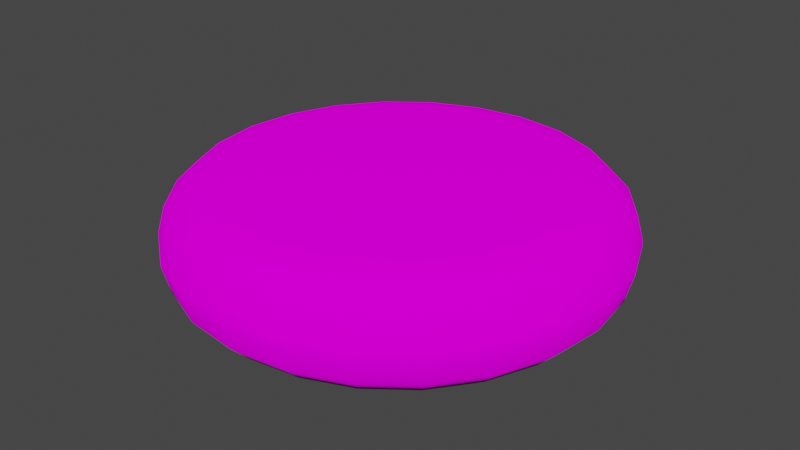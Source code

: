 # Source: RightButton.blend  (saved by Blender 2.82.7; exported with 4.5.12 LTS)
import bpy
from mathutils import Matrix  # noqa: F401  (used for matrix-valued properties, if any)

bpy.ops.wm.read_factory_settings(use_empty=True)
scene = bpy.context.scene
scene.name = 'Scene'

# ---- collections
col_collection = bpy.data.collections.new('Collection'); scene.collection.children.link(col_collection)

# ---- images (referenced by path relative to the original .blend; pixels are not part of the script)
import os
ASSET_DIR = os.environ.get("B2B_ASSET_DIR", "")  # directory of the original .blend (textures are referenced by path, not embedded)
HERE = os.path.dirname(os.path.abspath(__file__))  # packed textures are extracted next to this script under _unpacked/

def load_image(name, relpath, width, height, colorspace="sRGB"):
    """Load a texture the original file referenced (path relative to the .blend, or extracted next to this script)."""
    p = next((c for c in (os.path.join(HERE, relpath), os.path.join(ASSET_DIR, relpath)) if relpath and os.path.exists(c)), "")
    if p:
        img = bpy.data.images.load(p, check_existing=True)
        img.name = name
    else:  # same state as the original file: an image datablock whose file is absent (Cycles renders it pink)
        img = bpy.data.images.new(name, width, height)
        img.source = "FILE"
        img.filepath = "//" + (relpath or name)
    img.colorspace_settings.name = colorspace
    return img
img_starwarspinball_png = load_image('StarWarsPinball.png', 'StarWarsPinball.png', 1024, 1024, 'sRGB')

# ---- materials (node trees are filled in below, after node groups)
mat_material_001 = bpy.data.materials.new('Material.001')
mat_material_001.use_transparent_shadow = False

# ---- material node trees
mat_material_001.use_nodes = True; mat_material_001.node_tree.nodes.clear()
_N = mat_material_001.node_tree.nodes; _L = mat_material_001.node_tree.links
n0 = _N.new('ShaderNodeOutputMaterial'); n0.name = 'Material Output'; n0.location = (300, 300)
n1 = _N.new('ShaderNodeBsdfDiffuse'); n1.name = 'Diffuse BSDF'; n1.location = (115, 298)
n1.inputs[1].default_value = 0.5
n2 = _N.new('ShaderNodeTexImage'); n2.name = 'Image Texture'; n2.location = (-176, 328)
n2.image = img_starwarspinball_png
n3 = _N.new('ShaderNodeTexCoord'); n3.name = 'Texture Coordinate'; n3.location = (-395, 329)
_L.new(n1.outputs[0], n0.inputs[0])
_L.new(n2.outputs[0], n1.inputs[0])
_L.new(n3.outputs[2], n2.inputs[0])
n0.is_active_output = True

# ---- world
world_world = bpy.data.worlds.new('World'); scene.world = world_world
world_world.use_nodes = True; world_world.node_tree.nodes.clear()
_N = world_world.node_tree.nodes; _L = world_world.node_tree.links
n0 = _N.new('ShaderNodeOutputWorld'); n0.name = 'World Output'; n0.location = (300, 300)
n1 = _N.new('ShaderNodeBackground'); n1.name = 'Background'; n1.location = (10, 300)
n1.inputs[0].default_value = (0.05088, 0.05088, 0.05088, 1.0)
_L.new(n1.outputs[0], n0.inputs[0])
n0.is_active_output = True
world_world.color = (0.05088, 0.05088, 0.05088)
world_world.use_sun_shadow = False
world_world.sun_shadow_jitter_overblur = 0.0

# ---- meshes
me_cylinder = bpy.data.meshes.new('Cylinder')
me_cylinder.from_pydata([(1.387e-08, 0.1411, -0.04653), (0.0, 0.1861, -0.001861), (6.847e-09, 0.1636, -0.04055), (1.82e-09, 0.1801, -0.0242), (1.456e-08, 0.1411, 0.04653), (0.0, 0.1861, 0.001861), (7.324e-09, 0.1636, 0.04055), (1.95e-09, 0.1801, 0.0242), (0.03651, 0.1363, -0.04653), (0.04818, 0.1798, -0.001861), (0.04234, 0.158, -0.04055), (0.04661, 0.174, -0.0242), (0.03651, 0.1363, 0.04653), (0.04818, 0.1798, 0.001861), (0.04234, 0.158, 0.04055), (0.04661, 0.174, 0.0242), (0.07054, 0.1222, -0.04653), (0.09307, 0.1612, -0.001861), (0.0818, 0.1417, -0.04055), (0.09005, 0.156, -0.0242), (0.07054, 0.1222, 0.04653), (0.09307, 0.1612, 0.001861), (0.0818, 0.1417, 0.04055), (0.09005, 0.156, 0.0242), (0.09976, 0.09976, -0.04653), (0.1316, 0.1316, -0.001861), (0.1157, 0.1157, -0.04055), (0.1273, 0.1273, -0.0242), (0.09976, 0.09976, 0.04653), (0.1316, 0.1316, 0.001861), (0.1157, 0.1157, 0.04055), (0.1273, 0.1273, 0.0242), (0.1222, 0.07054, -0.04653), (0.1612, 0.09307, -0.001861), (0.1417, 0.0818, -0.04055), (0.156, 0.09005, -0.0242), (0.1222, 0.07054, 0.04653), (0.1612, 0.09307, 0.001861), (0.1417, 0.0818, 0.04055), (0.156, 0.09005, 0.0242), (0.1363, 0.03651, -0.04653), (0.1798, 0.04818, -0.001861), (0.158, 0.04234, -0.04055), (0.174, 0.04661, -0.0242), (0.1363, 0.03651, 0.04653), (0.1798, 0.04818, 0.001861), (0.158, 0.04234, 0.04055), (0.174, 0.04661, 0.0242), (0.1411, 4.16e-09, -0.04653), (0.1861, 1.405e-08, -0.001861), (0.1636, 9.101e-09, -0.04055), (0.1801, 1.265e-08, -0.0242), (0.1411, 2.08e-09, 0.04653), (0.1861, 1.405e-08, 0.001861), (0.1636, 8.148e-09, 0.04055), (0.1801, 1.248e-08, 0.0242), (0.1363, -0.03651, -0.04653), (0.1798, -0.04818, -0.001861), (0.158, -0.04234, -0.04055), (0.174, -0.04661, -0.0242), (0.1363, -0.03651, 0.04653), (0.1798, -0.04818, 0.001861), (0.158, -0.04234, 0.04055), (0.174, -0.04661, 0.0242), (0.1222, -0.07054, -0.04653), (0.1612, -0.09307, -0.001861), (0.1417, -0.0818, -0.04055), (0.156, -0.09005, -0.0242), (0.1222, -0.07054, 0.04653), (0.1612, -0.09307, 0.001861), (0.1417, -0.0818, 0.04055), (0.156, -0.09005, 0.0242), (0.09976, -0.09976, -0.04653), (0.1316, -0.1316, -0.001861), (0.1157, -0.1157, -0.04055), (0.1273, -0.1273, -0.0242), (0.09976, -0.09976, 0.04653), (0.1316, -0.1316, 0.001861), (0.1157, -0.1157, 0.04055), (0.1273, -0.1273, 0.0242), (0.07054, -0.1222, -0.04653), (0.09307, -0.1612, -0.001861), (0.0818, -0.1417, -0.04055), (0.09005, -0.156, -0.0242), (0.07054, -0.1222, 0.04653), (0.09307, -0.1612, 0.001861), (0.0818, -0.1417, 0.04055), (0.09005, -0.156, 0.0242), (0.03651, -0.1363, -0.04653), (0.04818, -0.1798, -0.001861), (0.04234, -0.158, -0.04055), (0.04661, -0.174, -0.0242), (0.03651, -0.1363, 0.04653), (0.04818, -0.1798, 0.001861), (0.04234, -0.158, 0.04055), (0.04661, -0.174, 0.0242), (4.23e-08, -0.1411, -0.04653), (7.248e-08, -0.1861, -0.001861), (5.729e-08, -0.1636, -0.04055), (6.839e-08, -0.1801, -0.0242), (4.091e-08, -0.1411, 0.04653), (7.248e-08, -0.1861, 0.001861), (5.673e-08, -0.1636, 0.04055), (6.826e-08, -0.1801, 0.0242), (-0.03651, -0.1363, -0.04653), (-0.04818, -0.1798, -0.001861), (-0.04234, -0.158, -0.04055), (-0.04661, -0.174, -0.0242), (-0.03651, -0.1363, 0.04653), (-0.04818, -0.1798, 0.001861), (-0.04234, -0.158, 0.04055), (-0.04661, -0.174, 0.0242), (-0.07054, -0.1222, -0.04653), (-0.09307, -0.1612, -0.001861), (-0.0818, -0.1417, -0.04055), (-0.09005, -0.156, -0.0242), (-0.07054, -0.1222, 0.04653), (-0.09307, -0.1612, 0.001861), (-0.0818, -0.1417, 0.04055), (-0.09005, -0.156, 0.0242), (-0.09976, -0.09976, -0.04653), (-0.1316, -0.1316, -0.001861), (-0.1157, -0.1157, -0.04055), (-0.1273, -0.1273, -0.0242), (-0.09976, -0.09976, 0.04653), (-0.1316, -0.1316, 0.001861), (-0.1157, -0.1157, 0.04055), (-0.1273, -0.1273, 0.0242), (-0.1222, -0.07054, -0.04653), (-0.1612, -0.09307, -0.001861), (-0.1417, -0.0818, -0.04055), (-0.156, -0.09005, -0.0242), (-0.1222, -0.07054, 0.04653), (-0.1612, -0.09307, 0.001861), (-0.1417, -0.0818, 0.04055), (-0.156, -0.09005, 0.0242), (-0.1363, -0.03651, -0.04653), (-0.1798, -0.04818, -0.001861), (-0.158, -0.04234, -0.04055), (-0.174, -0.04661, -0.0242), (-0.1363, -0.03651, 0.04653), (-0.1798, -0.04818, 0.001861), (-0.158, -0.04234, 0.04055), (-0.174, -0.04661, 0.0242), (-0.1411, -4.507e-08, -0.04653), (-0.1861, -8.654e-08, -0.001861), (-0.1636, -6.579e-08, -0.04055), (-0.1801, -8.096e-08, -0.0242), (-0.1411, -4.507e-08, 0.04653), (-0.1861, -8.654e-08, 0.001861), (-0.1636, -6.579e-08, 0.04055), (-0.1801, -8.096e-08, 0.0242), (-0.1363, 0.03651, -0.04653), (-0.1798, 0.04818, -0.001861), (-0.158, 0.04234, -0.04055), (-0.174, 0.04661, -0.0242), (-0.1363, 0.03651, 0.04653), (-0.1798, 0.04818, 0.001861), (-0.158, 0.04234, 0.04055), (-0.174, 0.04661, 0.0242), (-0.1222, 0.07054, -0.04653), (-0.1612, 0.09307, -0.001861), (-0.1417, 0.0818, -0.04055), (-0.156, 0.09005, -0.0242), (-0.1222, 0.07054, 0.04653), (-0.1612, 0.09307, 0.001861), (-0.1417, 0.0818, 0.04055), (-0.156, 0.09005, 0.0242), (-0.09976, 0.09976, -0.04653), (-0.1316, 0.1316, -0.001861), (-0.1157, 0.1157, -0.04055), (-0.1273, 0.1273, -0.0242), (-0.09976, 0.09976, 0.04653), (-0.1316, 0.1316, 0.001861), (-0.1157, 0.1157, 0.04055), (-0.1273, 0.1273, 0.0242), (-0.07054, 0.1222, -0.04653), (-0.09307, 0.1612, -0.001861), (-0.0818, 0.1417, -0.04055), (-0.09005, 0.156, -0.0242), (-0.07054, 0.1222, 0.04653), (-0.09307, 0.1612, 0.001861), (-0.0818, 0.1417, 0.04055), (-0.09005, 0.156, 0.0242), (-0.03651, 0.1363, -0.04653), (-0.04818, 0.1798, -0.001861), (-0.04234, 0.158, -0.04055), (-0.04661, 0.174, -0.0242), (-0.03651, 0.1363, 0.04653), (-0.04818, 0.1798, 0.001861), (-0.04234, 0.158, 0.04055), (-0.04661, 0.174, 0.0242)], [], [(189, 1, 185), (21, 25, 17), (29, 33, 25), (37, 41, 33), (45, 49, 41), (53, 57, 49), (61, 65, 57), (69, 73, 65), (77, 81, 73), (85, 89, 81), (93, 97, 89), (101, 105, 97), (109, 113, 105), (117, 121, 113), (125, 129, 121), (133, 137, 129), (141, 145, 137), (149, 153, 145), (157, 161, 153), (165, 169, 161), (173, 177, 169), (181, 185, 177), (13, 17, 9), (84, 52, 20), (5, 9, 1), (9, 3, 1), (11, 2, 3), (10, 0, 2), (5, 15, 13), (15, 6, 14), (6, 12, 14), (9, 19, 11), (19, 10, 11), (18, 8, 10), (21, 15, 23), (15, 22, 23), (22, 12, 20), (17, 27, 19), (27, 18, 19), (26, 16, 18), (29, 23, 31), (23, 30, 31), (30, 20, 28), (33, 27, 25), (27, 34, 26), (34, 24, 26), (29, 39, 37), (31, 38, 39), (30, 36, 38), (41, 35, 33), (43, 34, 35), (42, 32, 34), (45, 39, 47), (39, 46, 47), (38, 44, 46), (49, 43, 41), (51, 42, 43), (50, 40, 42), (45, 55, 53), (47, 54, 55), (54, 44, 52), (57, 51, 49), (59, 50, 51), (58, 48, 50), (53, 63, 61), (63, 54, 62), (62, 52, 60), (65, 59, 57), (67, 58, 59), (66, 56, 58), (69, 63, 71), (63, 70, 71), (62, 68, 70), (73, 67, 65), (75, 66, 67), (74, 64, 66), (77, 71, 79), (79, 70, 78), (78, 68, 76), (73, 83, 75), (75, 82, 74), (82, 72, 74), (77, 87, 85), (79, 86, 87), (78, 84, 86), (89, 83, 81), (83, 90, 82), (82, 88, 80), (85, 95, 93), (87, 94, 95), (86, 92, 94), (97, 91, 89), (99, 90, 91), (98, 88, 90), (93, 103, 101), (103, 94, 102), (102, 92, 100), (105, 99, 97), (99, 106, 98), (106, 96, 98), (101, 111, 109), (111, 102, 110), (102, 108, 110), (113, 107, 105), (115, 106, 107), (114, 104, 106), (109, 119, 117), (111, 118, 119), (110, 116, 118), (113, 123, 115), (123, 114, 115), (114, 120, 112), (117, 127, 125), (119, 126, 127), (118, 124, 126), (121, 131, 123), (131, 122, 123), (130, 120, 122), (125, 135, 133), (127, 134, 135), (126, 132, 134), (137, 131, 129), (139, 130, 131), (138, 128, 130), (133, 143, 141), (143, 134, 142), (142, 132, 140), (145, 139, 137), (147, 138, 139), (146, 136, 138), (141, 151, 149), (143, 150, 151), (142, 148, 150), (153, 147, 145), (155, 146, 147), (154, 144, 146), (149, 159, 157), (151, 158, 159), (150, 156, 158), (161, 155, 153), (155, 162, 154), (154, 160, 152), (165, 159, 167), (159, 166, 167), (158, 164, 166), (169, 163, 161), (171, 162, 163), (170, 160, 162), (173, 167, 175), (167, 174, 175), (174, 164, 172), (177, 171, 169), (171, 178, 170), (170, 176, 168), (173, 183, 181), (175, 182, 183), (174, 180, 182), (185, 179, 177), (187, 178, 179), (178, 184, 176), (181, 191, 189), (183, 190, 191), (182, 188, 190), (1, 187, 185), (3, 186, 187), (2, 184, 186), (5, 191, 7), (7, 190, 6), (6, 188, 4), (152, 184, 56), (189, 5, 1), (21, 29, 25), (29, 37, 33), (37, 45, 41), (45, 53, 49), (53, 61, 57), (61, 69, 65), (69, 77, 73), (77, 85, 81), (85, 93, 89), (93, 101, 97), (101, 109, 105), (109, 117, 113), (117, 125, 121), (125, 133, 129), (133, 141, 137), (141, 149, 145), (149, 157, 153), (157, 165, 161), (165, 173, 169), (173, 181, 177), (181, 189, 185), (13, 21, 17), (20, 12, 180), (12, 4, 180), (4, 188, 180), (180, 172, 164), (164, 156, 148), (148, 140, 116), (140, 132, 116), (132, 124, 116), (116, 108, 84), (108, 100, 84), (100, 92, 84), (84, 76, 68), (68, 60, 84), (60, 52, 84), (52, 44, 36), (36, 28, 52), (28, 20, 52), (180, 164, 148), (20, 180, 84), (180, 148, 84), (148, 116, 84), (5, 13, 9), (9, 11, 3), (11, 10, 2), (10, 8, 0), (5, 7, 15), (15, 7, 6), (6, 4, 12), (9, 17, 19), (19, 18, 10), (18, 16, 8), (21, 13, 15), (15, 14, 22), (22, 14, 12), (17, 25, 27), (27, 26, 18), (26, 24, 16), (29, 21, 23), (23, 22, 30), (30, 22, 20), (33, 35, 27), (27, 35, 34), (34, 32, 24), (29, 31, 39), (31, 30, 38), (30, 28, 36), (41, 43, 35), (43, 42, 34), (42, 40, 32), (45, 37, 39), (39, 38, 46), (38, 36, 44), (49, 51, 43), (51, 50, 42), (50, 48, 40), (45, 47, 55), (47, 46, 54), (54, 46, 44), (57, 59, 51), (59, 58, 50), (58, 56, 48), (53, 55, 63), (63, 55, 54), (62, 54, 52), (65, 67, 59), (67, 66, 58), (66, 64, 56), (69, 61, 63), (63, 62, 70), (62, 60, 68), (73, 75, 67), (75, 74, 66), (74, 72, 64), (77, 69, 71), (79, 71, 70), (78, 70, 68), (73, 81, 83), (75, 83, 82), (82, 80, 72), (77, 79, 87), (79, 78, 86), (78, 76, 84), (89, 91, 83), (83, 91, 90), (82, 90, 88), (85, 87, 95), (87, 86, 94), (86, 84, 92), (97, 99, 91), (99, 98, 90), (98, 96, 88), (93, 95, 103), (103, 95, 94), (102, 94, 92), (105, 107, 99), (99, 107, 106), (106, 104, 96), (101, 103, 111), (111, 103, 102), (102, 100, 108), (113, 115, 107), (115, 114, 106), (114, 112, 104), (109, 111, 119), (111, 110, 118), (110, 108, 116), (113, 121, 123), (123, 122, 114), (114, 122, 120), (117, 119, 127), (119, 118, 126), (118, 116, 124), (121, 129, 131), (131, 130, 122), (130, 128, 120), (125, 127, 135), (127, 126, 134), (126, 124, 132), (137, 139, 131), (139, 138, 130), (138, 136, 128), (133, 135, 143), (143, 135, 134), (142, 134, 132), (145, 147, 139), (147, 146, 138), (146, 144, 136), (141, 143, 151), (143, 142, 150), (142, 140, 148), (153, 155, 147), (155, 154, 146), (154, 152, 144), (149, 151, 159), (151, 150, 158), (150, 148, 156), (161, 163, 155), (155, 163, 162), (154, 162, 160), (165, 157, 159), (159, 158, 166), (158, 156, 164), (169, 171, 163), (171, 170, 162), (170, 168, 160), (173, 165, 167), (167, 166, 174), (174, 166, 164), (177, 179, 171), (171, 179, 178), (170, 178, 176), (173, 175, 183), (175, 174, 182), (174, 172, 180), (185, 187, 179), (187, 186, 178), (178, 186, 184), (181, 183, 191), (183, 182, 190), (182, 180, 188), (1, 3, 187), (3, 2, 186), (2, 0, 184), (5, 189, 191), (7, 191, 190), (6, 190, 188), (184, 0, 8), (8, 16, 24), (24, 32, 40), (40, 48, 56), (56, 64, 72), (72, 80, 56), (80, 88, 56), (88, 96, 104), (104, 112, 120), (120, 128, 152), (128, 136, 152), (136, 144, 152), (152, 160, 168), (168, 176, 152), (176, 184, 152), (184, 8, 56), (8, 24, 56), (24, 40, 56), (88, 104, 56), (104, 120, 56), (120, 152, 56)])
me_cylinder.polygons.foreach_set('use_smooth', [True] * 380)
_uv = me_cylinder.uv_layers.new(name='UVMap')
_uv.uv.foreach_set('vector', [0.8814, 0.7011, 0.8797, 0.7003, 0.8814, 0.7003, 0.9177, 0.7011, 0.9159, 0.7003, 0.9177, 0.7003, 0.9159, 0.7011, 0.9142, 0.7003, 0.9159, 0.7003, 0.9142, 0.7011, 0.9125, 0.7003, 0.9142, 0.7003, 0.9125, 0.7011, 0.9107, 0.7003, 0.9125, 0.7003, 0.9107, 0.7011, 0.909, 0.7003, 0.9107, 0.7003, 0.909, 0.7011, 0.9073, 0.7003, 0.909, 0.7003, 0.9073, 0.7011, 0.9056, 0.7003, 0.9073, 0.7003, 0.9056, 0.7011, 0.9038, 0.7003, 0.9056, 0.7003, 0.9038, 0.7011, 0.9021, 0.7003, 0.9038, 0.7003, 0.9021, 0.7011, 0.9004, 0.7003, 0.9021, 0.7003, 0.9004, 0.7011, 0.8987, 0.7003, 0.9004, 0.7003, 0.8987, 0.7011, 0.8969, 0.7003, 0.8987, 0.7003, 0.8969, 0.7011, 0.8952, 0.7003, 0.8969, 0.7003, 0.8952, 0.7011, 0.8935, 0.7003, 0.8952, 0.7003, 0.8935, 0.7011, 0.8918, 0.7003, 0.8935, 0.7003, 0.8918, 0.7011, 0.89, 0.7003, 0.8918, 0.7003, 0.89, 0.7011, 0.8883, 0.7003, 0.89, 0.7003, 0.8883, 0.7011, 0.8866, 0.7003, 0.8883, 0.7003, 0.8866, 0.7011, 0.8849, 0.7003, 0.8866, 0.7003, 0.8849, 0.7011, 0.8831, 0.7003, 0.8849, 0.7003, 0.8831, 0.7011, 0.8814, 0.7003, 0.8831, 0.7003, 0.9194, 0.7011, 0.9177, 0.7003, 0.9194, 0.7003, 0.8938, 0.6735, 0.8976, 0.68, 0.8938, 0.6865, 0.9211, 0.7011, 0.9194, 0.7003, 0.9211, 0.7003, 0.9194, 0.7003, 0.9211, 0.6953, 0.9211, 0.7003, 0.9194, 0.6953, 0.921, 0.6903, 0.9211, 0.6953, 0.913, 0.6884, 0.9107, 0.6875, 0.9107, 0.6887, 0.9211, 0.7011, 0.9194, 0.7061, 0.9194, 0.7011, 0.9194, 0.7061, 0.921, 0.7111, 0.9195, 0.7111, 0.89, 0.6887, 0.892, 0.6873, 0.8923, 0.6884, 0.9194, 0.7003, 0.9177, 0.6953, 0.9193, 0.6953, 0.9177, 0.6953, 0.9193, 0.6903, 0.9193, 0.6953, 0.9151, 0.6876, 0.9127, 0.6873, 0.913, 0.6884, 0.9177, 0.7011, 0.9193, 0.7061, 0.9177, 0.7061, 0.9193, 0.7061, 0.9178, 0.7111, 0.9177, 0.7061, 0.8944, 0.6876, 0.892, 0.6873, 0.8938, 0.6865, 0.9177, 0.7003, 0.916, 0.6953, 0.9176, 0.6953, 0.916, 0.6953, 0.9175, 0.6903, 0.9176, 0.6953, 0.9169, 0.6862, 0.9145, 0.6865, 0.9151, 0.6876, 0.9159, 0.7011, 0.9176, 0.7061, 0.916, 0.7061, 0.9176, 0.7061, 0.916, 0.7111, 0.916, 0.7061, 0.8962, 0.6862, 0.8938, 0.6865, 0.8954, 0.6853, 0.9142, 0.7003, 0.9159, 0.6953, 0.9159, 0.7003, 0.9159, 0.6953, 0.9143, 0.6903, 0.9158, 0.6903, 0.9183, 0.6844, 0.9161, 0.6853, 0.9169, 0.6862, 0.9159, 0.7011, 0.9142, 0.7061, 0.9142, 0.7011, 0.9159, 0.7061, 0.9143, 0.7111, 0.9142, 0.7061, 0.8962, 0.6862, 0.8966, 0.6838, 0.8976, 0.6844, 0.9125, 0.7003, 0.9142, 0.6953, 0.9142, 0.7003, 0.9125, 0.6953, 0.9141, 0.6903, 0.9142, 0.6953, 0.9192, 0.6822, 0.9173, 0.6838, 0.9183, 0.6844, 0.9125, 0.7011, 0.9142, 0.7061, 0.9125, 0.7061, 0.9142, 0.7061, 0.9126, 0.7111, 0.9125, 0.7061, 0.8976, 0.6844, 0.8973, 0.6819, 0.8985, 0.6822, 0.9107, 0.7003, 0.9124, 0.6953, 0.9125, 0.7003, 0.9108, 0.6953, 0.9124, 0.6903, 0.9124, 0.6953, 0.9195, 0.68, 0.918, 0.6819, 0.9192, 0.6822, 0.9125, 0.7011, 0.9108, 0.7061, 0.9107, 0.7011, 0.9124, 0.7061, 0.9109, 0.7111, 0.9108, 0.7061, 0.8988, 0.68, 0.8973, 0.6819, 0.8976, 0.68, 0.909, 0.7003, 0.9107, 0.6953, 0.9107, 0.7003, 0.909, 0.6953, 0.9106, 0.6903, 0.9107, 0.6953, 0.9192, 0.6777, 0.9183, 0.68, 0.9195, 0.68, 0.9107, 0.7011, 0.909, 0.7061, 0.909, 0.7011, 0.909, 0.7061, 0.9106, 0.7111, 0.9091, 0.7111, 0.8985, 0.6777, 0.8976, 0.68, 0.8973, 0.678, 0.9073, 0.7003, 0.909, 0.6953, 0.909, 0.7003, 0.9073, 0.6953, 0.9089, 0.6903, 0.909, 0.6953, 0.9183, 0.6756, 0.918, 0.678, 0.9192, 0.6777, 0.9073, 0.7011, 0.909, 0.7061, 0.9073, 0.7061, 0.909, 0.7061, 0.9074, 0.7111, 0.9073, 0.7061, 0.8985, 0.6777, 0.8966, 0.6762, 0.8976, 0.6756, 0.9056, 0.7003, 0.9073, 0.6953, 0.9073, 0.7003, 0.9056, 0.6953, 0.9072, 0.6903, 0.9073, 0.6953, 0.9169, 0.6738, 0.9173, 0.6762, 0.9183, 0.6756, 0.9056, 0.7011, 0.9073, 0.7061, 0.9056, 0.7061, 0.9056, 0.7061, 0.9072, 0.7111, 0.9057, 0.7111, 0.8962, 0.6738, 0.8966, 0.6762, 0.8954, 0.6747, 0.9056, 0.7003, 0.9039, 0.6953, 0.9055, 0.6953, 0.9055, 0.6953, 0.9039, 0.6903, 0.9055, 0.6903, 0.9151, 0.6724, 0.9161, 0.6747, 0.9169, 0.6738, 0.9056, 0.7011, 0.9039, 0.7061, 0.9038, 0.7011, 0.9055, 0.7061, 0.9039, 0.7111, 0.9039, 0.7061, 0.8962, 0.6738, 0.8938, 0.6735, 0.8944, 0.6724, 0.9021, 0.7003, 0.9038, 0.6953, 0.9038, 0.7003, 0.9038, 0.6953, 0.9022, 0.6903, 0.9037, 0.6903, 0.9151, 0.6724, 0.9127, 0.6727, 0.9145, 0.6735, 0.9038, 0.7011, 0.9021, 0.7061, 0.9021, 0.7011, 0.9038, 0.7061, 0.9022, 0.7111, 0.9021, 0.7061, 0.8944, 0.6724, 0.892, 0.6727, 0.8923, 0.6715, 0.9004, 0.7003, 0.9021, 0.6953, 0.9021, 0.7003, 0.9004, 0.6953, 0.902, 0.6903, 0.9021, 0.6953, 0.9107, 0.6712, 0.9127, 0.6727, 0.913, 0.6715, 0.9021, 0.7011, 0.9004, 0.7061, 0.9004, 0.7011, 0.9004, 0.7061, 0.902, 0.7111, 0.9005, 0.7111, 0.89, 0.6712, 0.892, 0.6727, 0.89, 0.6724, 0.8987, 0.7003, 0.9004, 0.6953, 0.9004, 0.7003, 0.9004, 0.6953, 0.8988, 0.6903, 0.9003, 0.6903, 0.9085, 0.6715, 0.9107, 0.6724, 0.9107, 0.6712, 0.9004, 0.7011, 0.8987, 0.7061, 0.8987, 0.7011, 0.8987, 0.7061, 0.9003, 0.7111, 0.8988, 0.7111, 0.89, 0.6712, 0.8881, 0.6727, 0.8878, 0.6715, 0.8969, 0.7003, 0.8986, 0.6953, 0.8987, 0.7003, 0.897, 0.6953, 0.8986, 0.6903, 0.8986, 0.6953, 0.9064, 0.6724, 0.9088, 0.6727, 0.9085, 0.6715, 0.8987, 0.7011, 0.897, 0.7061, 0.8969, 0.7011, 0.8986, 0.7061, 0.897, 0.7111, 0.897, 0.7061, 0.8878, 0.6715, 0.8863, 0.6735, 0.8857, 0.6724, 0.8969, 0.7003, 0.8952, 0.6953, 0.8969, 0.6953, 0.8952, 0.6953, 0.8968, 0.6903, 0.8969, 0.6953, 0.9064, 0.6724, 0.9054, 0.6747, 0.907, 0.6735, 0.8969, 0.7011, 0.8952, 0.7061, 0.8952, 0.7011, 0.8969, 0.7061, 0.8953, 0.7111, 0.8952, 0.7061, 0.8857, 0.6724, 0.8847, 0.6747, 0.8839, 0.6738, 0.8952, 0.7003, 0.8935, 0.6953, 0.8952, 0.6953, 0.8935, 0.6953, 0.8951, 0.6903, 0.8952, 0.6953, 0.9032, 0.6756, 0.9054, 0.6747, 0.9046, 0.6738, 0.8952, 0.7011, 0.8935, 0.7061, 0.8935, 0.7011, 0.8952, 0.7061, 0.8936, 0.7111, 0.8935, 0.7061, 0.8839, 0.6738, 0.8835, 0.6762, 0.8825, 0.6756, 0.8918, 0.7003, 0.8935, 0.6953, 0.8935, 0.7003, 0.8918, 0.6953, 0.8934, 0.6903, 0.8935, 0.6953, 0.9023, 0.6777, 0.9042, 0.6762, 0.9032, 0.6756, 0.8935, 0.7011, 0.8918, 0.7061, 0.8918, 0.7011, 0.8918, 0.7061, 0.8934, 0.7111, 0.8919, 0.7111, 0.8816, 0.6777, 0.8835, 0.6762, 0.8828, 0.678, 0.89, 0.7003, 0.8917, 0.6953, 0.8918, 0.7003, 0.8901, 0.6953, 0.8917, 0.6903, 0.8917, 0.6953, 0.902, 0.68, 0.9035, 0.678, 0.9023, 0.6777, 0.8918, 0.7011, 0.8901, 0.7061, 0.89, 0.7011, 0.8917, 0.7061, 0.8901, 0.7111, 0.8901, 0.7061, 0.8816, 0.6777, 0.8825, 0.68, 0.8813, 0.68, 0.8883, 0.7003, 0.89, 0.6953, 0.89, 0.7003, 0.8883, 0.6953, 0.8899, 0.6903, 0.89, 0.6953, 0.9023, 0.6822, 0.9032, 0.68, 0.902, 0.68, 0.89, 0.7011, 0.8883, 0.7061, 0.8883, 0.7011, 0.89, 0.7061, 0.8884, 0.7111, 0.8883, 0.7061, 0.8813, 0.68, 0.8828, 0.6819, 0.8816, 0.6822, 0.8866, 0.7003, 0.8883, 0.6953, 0.8883, 0.7003, 0.8883, 0.6953, 0.8867, 0.6903, 0.8882, 0.6903, 0.9023, 0.6822, 0.9042, 0.6838, 0.9035, 0.6819, 0.8866, 0.7011, 0.8883, 0.7061, 0.8866, 0.7061, 0.8883, 0.7061, 0.8867, 0.7111, 0.8866, 0.7061, 0.8816, 0.6822, 0.8835, 0.6838, 0.8825, 0.6844, 0.8849, 0.7003, 0.8866, 0.6953, 0.8866, 0.7003, 0.8849, 0.6953, 0.8865, 0.6903, 0.8866, 0.6953, 0.9046, 0.6862, 0.9042, 0.6838, 0.9032, 0.6844, 0.8849, 0.7011, 0.8866, 0.7061, 0.8849, 0.7061, 0.8866, 0.7061, 0.885, 0.7111, 0.8849, 0.7061, 0.8839, 0.6862, 0.8835, 0.6838, 0.8847, 0.6853, 0.8831, 0.7003, 0.8848, 0.6953, 0.8849, 0.7003, 0.8848, 0.6953, 0.8832, 0.6903, 0.8848, 0.6903, 0.9046, 0.6862, 0.907, 0.6865, 0.9054, 0.6853, 0.8849, 0.7011, 0.8832, 0.7061, 0.8831, 0.7011, 0.8848, 0.7061, 0.8832, 0.7111, 0.8832, 0.7061, 0.8839, 0.6862, 0.8863, 0.6865, 0.8857, 0.6876, 0.8814, 0.7003, 0.8831, 0.6953, 0.8831, 0.7003, 0.8814, 0.6953, 0.883, 0.6903, 0.8831, 0.6953, 0.9064, 0.6876, 0.9088, 0.6873, 0.907, 0.6865, 0.8831, 0.7011, 0.8814, 0.7061, 0.8814, 0.7011, 0.8831, 0.7061, 0.8815, 0.7111, 0.8814, 0.7061, 0.8857, 0.6876, 0.8881, 0.6873, 0.8878, 0.6884, 0.8797, 0.7003, 0.8814, 0.6953, 0.8814, 0.7003, 0.8797, 0.6953, 0.8813, 0.6903, 0.8814, 0.6953, 0.9107, 0.6887, 0.9088, 0.6873, 0.9085, 0.6884, 0.8797, 0.7011, 0.8814, 0.7061, 0.8797, 0.7061, 0.8797, 0.7061, 0.8813, 0.7111, 0.8798, 0.7111, 0.89, 0.6887, 0.8881, 0.6873, 0.89, 0.6875, 0.9035, 0.6819, 0.9088, 0.6873, 0.918, 0.678, 0.8814, 0.7011, 0.8797, 0.7011, 0.8797, 0.7003, 0.9177, 0.7011, 0.9159, 0.7011, 0.9159, 0.7003, 0.9159, 0.7011, 0.9142, 0.7011, 0.9142, 0.7003, 0.9142, 0.7011, 0.9125, 0.7011, 0.9125, 0.7003, 0.9125, 0.7011, 0.9107, 0.7011, 0.9107, 0.7003, 0.9107, 0.7011, 0.909, 0.7011, 0.909, 0.7003, 0.909, 0.7011, 0.9073, 0.7011, 0.9073, 0.7003, 0.9073, 0.7011, 0.9056, 0.7011, 0.9056, 0.7003, 0.9056, 0.7011, 0.9038, 0.7011, 0.9038, 0.7003, 0.9038, 0.7011, 0.9021, 0.7011, 0.9021, 0.7003, 0.9021, 0.7011, 0.9004, 0.7011, 0.9004, 0.7003, 0.9004, 0.7011, 0.8987, 0.7011, 0.8987, 0.7003, 0.8987, 0.7011, 0.8969, 0.7011, 0.8969, 0.7003, 0.8969, 0.7011, 0.8952, 0.7011, 0.8952, 0.7003, 0.8952, 0.7011, 0.8935, 0.7011, 0.8935, 0.7003, 0.8935, 0.7011, 0.8918, 0.7011, 0.8918, 0.7003, 0.8918, 0.7011, 0.89, 0.7011, 0.89, 0.7003, 0.89, 0.7011, 0.8883, 0.7011, 0.8883, 0.7003, 0.8883, 0.7011, 0.8866, 0.7011, 0.8866, 0.7003, 0.8866, 0.7011, 0.8849, 0.7011, 0.8849, 0.7003, 0.8849, 0.7011, 0.8831, 0.7011, 0.8831, 0.7003, 0.8831, 0.7011, 0.8814, 0.7011, 0.8814, 0.7003, 0.9194, 0.7011, 0.9177, 0.7011, 0.9177, 0.7003, 0.8938, 0.6865, 0.892, 0.6873, 0.8863, 0.6865, 0.892, 0.6873, 0.89, 0.6875, 0.8863, 0.6865, 0.89, 0.6875, 0.8881, 0.6873, 0.8863, 0.6865, 0.8863, 0.6865, 0.8847, 0.6853, 0.8835, 0.6838, 0.8835, 0.6838, 0.8828, 0.6819, 0.8825, 0.68, 0.8825, 0.68, 0.8828, 0.678, 0.8863, 0.6735, 0.8828, 0.678, 0.8835, 0.6762, 0.8863, 0.6735, 0.8835, 0.6762, 0.8847, 0.6747, 0.8863, 0.6735, 0.8863, 0.6735, 0.8881, 0.6727, 0.8938, 0.6735, 0.8881, 0.6727, 0.89, 0.6724, 0.8938, 0.6735, 0.89, 0.6724, 0.892, 0.6727, 0.8938, 0.6735, 0.8938, 0.6735, 0.8954, 0.6747, 0.8966, 0.6762, 0.8966, 0.6762, 0.8973, 0.678, 0.8938, 0.6735, 0.8973, 0.678, 0.8976, 0.68, 0.8938, 0.6735, 0.8976, 0.68, 0.8973, 0.6819, 0.8966, 0.6838, 0.8966, 0.6838, 0.8954, 0.6853, 0.8976, 0.68, 0.8954, 0.6853, 0.8938, 0.6865, 0.8976, 0.68, 0.8863, 0.6865, 0.8835, 0.6838, 0.8825, 0.68, 0.8938, 0.6865, 0.8863, 0.6865, 0.8938, 0.6735, 0.8863, 0.6865, 0.8825, 0.68, 0.8938, 0.6735, 0.8825, 0.68, 0.8863, 0.6735, 0.8938, 0.6735, 0.9211, 0.7011, 0.9194, 0.7011, 0.9194, 0.7003, 0.9194, 0.7003, 0.9194, 0.6953, 0.9211, 0.6953, 0.9194, 0.6953, 0.9195, 0.6903, 0.921, 0.6903, 0.913, 0.6884, 0.9127, 0.6873, 0.9107, 0.6875, 0.9211, 0.7011, 0.9211, 0.7061, 0.9194, 0.7061, 0.9194, 0.7061, 0.9211, 0.7061, 0.921, 0.7111, 0.89, 0.6887, 0.89, 0.6875, 0.892, 0.6873, 0.9194, 0.7003, 0.9177, 0.7003, 0.9177, 0.6953, 0.9177, 0.6953, 0.9178, 0.6903, 0.9193, 0.6903, 0.9151, 0.6876, 0.9145, 0.6865, 0.9127, 0.6873, 0.9177, 0.7011, 0.9194, 0.7011, 0.9193, 0.7061, 0.9193, 0.7061, 0.9193, 0.7111, 0.9178, 0.7111, 0.8944, 0.6876, 0.8923, 0.6884, 0.892, 0.6873, 0.9177, 0.7003, 0.9159, 0.7003, 0.916, 0.6953, 0.916, 0.6953, 0.916, 0.6903, 0.9175, 0.6903, 0.9169, 0.6862, 0.9161, 0.6853, 0.9145, 0.6865, 0.9159, 0.7011, 0.9177, 0.7011, 0.9176, 0.7061, 0.9176, 0.7061, 0.9175, 0.7111, 0.916, 0.7111, 0.8962, 0.6862, 0.8944, 0.6876, 0.8938, 0.6865, 0.9142, 0.7003, 0.9142, 0.6953, 0.9159, 0.6953, 0.9159, 0.6953, 0.9142, 0.6953, 0.9143, 0.6903, 0.9183, 0.6844, 0.9173, 0.6838, 0.9161, 0.6853, 0.9159, 0.7011, 0.9159, 0.7061, 0.9142, 0.7061, 0.9159, 0.7061, 0.9158, 0.7111, 0.9143, 0.7111, 0.8962, 0.6862, 0.8954, 0.6853, 0.8966, 0.6838, 0.9125, 0.7003, 0.9125, 0.6953, 0.9142, 0.6953, 0.9125, 0.6953, 0.9126, 0.6903, 0.9141, 0.6903, 0.9192, 0.6822, 0.918, 0.6819, 0.9173, 0.6838, 0.9125, 0.7011, 0.9142, 0.7011, 0.9142, 0.7061, 0.9142, 0.7061, 0.9141, 0.7111, 0.9126, 0.7111, 0.8976, 0.6844, 0.8966, 0.6838, 0.8973, 0.6819, 0.9107, 0.7003, 0.9108, 0.6953, 0.9124, 0.6953, 0.9108, 0.6953, 0.9109, 0.6903, 0.9124, 0.6903, 0.9195, 0.68, 0.9183, 0.68, 0.918, 0.6819, 0.9125, 0.7011, 0.9124, 0.7061, 0.9108, 0.7061, 0.9124, 0.7061, 0.9124, 0.7111, 0.9109, 0.7111, 0.8988, 0.68, 0.8985, 0.6822, 0.8973, 0.6819, 0.909, 0.7003, 0.909, 0.6953, 0.9107, 0.6953, 0.909, 0.6953, 0.9091, 0.6903, 0.9106, 0.6903, 0.9192, 0.6777, 0.918, 0.678, 0.9183, 0.68, 0.9107, 0.7011, 0.9107, 0.7061, 0.909, 0.7061, 0.909, 0.7061, 0.9107, 0.7061, 0.9106, 0.7111, 0.8985, 0.6777, 0.8988, 0.68, 0.8976, 0.68, 0.9073, 0.7003, 0.9073, 0.6953, 0.909, 0.6953, 0.9073, 0.6953, 0.9074, 0.6903, 0.9089, 0.6903, 0.9183, 0.6756, 0.9173, 0.6762, 0.918, 0.678, 0.9073, 0.7011, 0.909, 0.7011, 0.909, 0.7061, 0.909, 0.7061, 0.9089, 0.7111, 0.9074, 0.7111, 0.8985, 0.6777, 0.8973, 0.678, 0.8966, 0.6762, 0.9056, 0.7003, 0.9056, 0.6953, 0.9073, 0.6953, 0.9056, 0.6953, 0.9057, 0.6903, 0.9072, 0.6903, 0.9169, 0.6738, 0.9161, 0.6747, 0.9173, 0.6762, 0.9056, 0.7011, 0.9073, 0.7011, 0.9073, 0.7061, 0.9056, 0.7061, 0.9073, 0.7061, 0.9072, 0.7111, 0.8962, 0.6738, 0.8976, 0.6756, 0.8966, 0.6762, 0.9056, 0.7003, 0.9038, 0.7003, 0.9039, 0.6953, 0.9055, 0.6953, 0.9039, 0.6953, 0.9039, 0.6903, 0.9151, 0.6724, 0.9145, 0.6735, 0.9161, 0.6747, 0.9056, 0.7011, 0.9055, 0.7061, 0.9039, 0.7061, 0.9055, 0.7061, 0.9055, 0.7111, 0.9039, 0.7111, 0.8962, 0.6738, 0.8954, 0.6747, 0.8938, 0.6735, 0.9021, 0.7003, 0.9021, 0.6953, 0.9038, 0.6953, 0.9038, 0.6953, 0.9021, 0.6953, 0.9022, 0.6903, 0.9151, 0.6724, 0.913, 0.6715, 0.9127, 0.6727, 0.9038, 0.7011, 0.9038, 0.7061, 0.9021, 0.7061, 0.9038, 0.7061, 0.9037, 0.7111, 0.9022, 0.7111, 0.8944, 0.6724, 0.8938, 0.6735, 0.892, 0.6727, 0.9004, 0.7003, 0.9004, 0.6953, 0.9021, 0.6953, 0.9004, 0.6953, 0.9005, 0.6903, 0.902, 0.6903, 0.9107, 0.6712, 0.9107, 0.6724, 0.9127, 0.6727, 0.9021, 0.7011, 0.9021, 0.7061, 0.9004, 0.7061, 0.9004, 0.7061, 0.9021, 0.7061, 0.902, 0.7111, 0.89, 0.6712, 0.8923, 0.6715, 0.892, 0.6727, 0.8987, 0.7003, 0.8987, 0.6953, 0.9004, 0.6953, 0.9004, 0.6953, 0.8987, 0.6953, 0.8988, 0.6903, 0.9085, 0.6715, 0.9088, 0.6727, 0.9107, 0.6724, 0.9004, 0.7011, 0.9004, 0.7061, 0.8987, 0.7061, 0.8987, 0.7061, 0.9004, 0.7061, 0.9003, 0.7111, 0.89, 0.6712, 0.89, 0.6724, 0.8881, 0.6727, 0.8969, 0.7003, 0.897, 0.6953, 0.8986, 0.6953, 0.897, 0.6953, 0.897, 0.6903, 0.8986, 0.6903, 0.9064, 0.6724, 0.907, 0.6735, 0.9088, 0.6727, 0.8987, 0.7011, 0.8986, 0.7061, 0.897, 0.7061, 0.8986, 0.7061, 0.8986, 0.7111, 0.897, 0.7111, 0.8878, 0.6715, 0.8881, 0.6727, 0.8863, 0.6735, 0.8969, 0.7003, 0.8952, 0.7003, 0.8952, 0.6953, 0.8952, 0.6953, 0.8953, 0.6903, 0.8968, 0.6903, 0.9064, 0.6724, 0.9046, 0.6738, 0.9054, 0.6747, 0.8969, 0.7011, 0.8969, 0.7061, 0.8952, 0.7061, 0.8969, 0.7061, 0.8968, 0.7111, 0.8953, 0.7111, 0.8857, 0.6724, 0.8863, 0.6735, 0.8847, 0.6747, 0.8952, 0.7003, 0.8935, 0.7003, 0.8935, 0.6953, 0.8935, 0.6953, 0.8936, 0.6903, 0.8951, 0.6903, 0.9032, 0.6756, 0.9042, 0.6762, 0.9054, 0.6747, 0.8952, 0.7011, 0.8952, 0.7061, 0.8935, 0.7061, 0.8952, 0.7061, 0.8951, 0.7111, 0.8936, 0.7111, 0.8839, 0.6738, 0.8847, 0.6747, 0.8835, 0.6762, 0.8918, 0.7003, 0.8918, 0.6953, 0.8935, 0.6953, 0.8918, 0.6953, 0.8919, 0.6903, 0.8934, 0.6903, 0.9023, 0.6777, 0.9035, 0.678, 0.9042, 0.6762, 0.8935, 0.7011, 0.8935, 0.7061, 0.8918, 0.7061, 0.8918, 0.7061, 0.8935, 0.7061, 0.8934, 0.7111, 0.8816, 0.6777, 0.8825, 0.6756, 0.8835, 0.6762, 0.89, 0.7003, 0.8901, 0.6953, 0.8917, 0.6953, 0.8901, 0.6953, 0.8901, 0.6903, 0.8917, 0.6903, 0.902, 0.68, 0.9032, 0.68, 0.9035, 0.678, 0.8918, 0.7011, 0.8917, 0.7061, 0.8901, 0.7061, 0.8917, 0.7061, 0.8917, 0.7111, 0.8901, 0.7111, 0.8816, 0.6777, 0.8828, 0.678, 0.8825, 0.68, 0.8883, 0.7003, 0.8883, 0.6953, 0.89, 0.6953, 0.8883, 0.6953, 0.8884, 0.6903, 0.8899, 0.6903, 0.9023, 0.6822, 0.9035, 0.6819, 0.9032, 0.68, 0.89, 0.7011, 0.89, 0.7061, 0.8883, 0.7061, 0.89, 0.7061, 0.8899, 0.7111, 0.8884, 0.7111, 0.8813, 0.68, 0.8825, 0.68, 0.8828, 0.6819, 0.8866, 0.7003, 0.8866, 0.6953, 0.8883, 0.6953, 0.8883, 0.6953, 0.8866, 0.6953, 0.8867, 0.6903, 0.9023, 0.6822, 0.9032, 0.6844, 0.9042, 0.6838, 0.8866, 0.7011, 0.8883, 0.7011, 0.8883, 0.7061, 0.8883, 0.7061, 0.8882, 0.7111, 0.8867, 0.7111, 0.8816, 0.6822, 0.8828, 0.6819, 0.8835, 0.6838, 0.8849, 0.7003, 0.8849, 0.6953, 0.8866, 0.6953, 0.8849, 0.6953, 0.885, 0.6903, 0.8865, 0.6903, 0.9046, 0.6862, 0.9054, 0.6853, 0.9042, 0.6838, 0.8849, 0.7011, 0.8866, 0.7011, 0.8866, 0.7061, 0.8866, 0.7061, 0.8865, 0.7111, 0.885, 0.7111, 0.8839, 0.6862, 0.8825, 0.6844, 0.8835, 0.6838, 0.8831, 0.7003, 0.8832, 0.6953, 0.8848, 0.6953, 0.8848, 0.6953, 0.8832, 0.6953, 0.8832, 0.6903, 0.9046, 0.6862, 0.9064, 0.6876, 0.907, 0.6865, 0.8849, 0.7011, 0.8848, 0.7061, 0.8832, 0.7061, 0.8848, 0.7061, 0.8848, 0.7111, 0.8832, 0.7111, 0.8839, 0.6862, 0.8847, 0.6853, 0.8863, 0.6865, 0.8814, 0.7003, 0.8814, 0.6953, 0.8831, 0.6953, 0.8814, 0.6953, 0.8815, 0.6903, 0.883, 0.6903, 0.9064, 0.6876, 0.9085, 0.6884, 0.9088, 0.6873, 0.8831, 0.7011, 0.8831, 0.7061, 0.8814, 0.7061, 0.8831, 0.7061, 0.883, 0.7111, 0.8815, 0.7111, 0.8857, 0.6876, 0.8863, 0.6865, 0.8881, 0.6873, 0.8797, 0.7003, 0.8797, 0.6953, 0.8814, 0.6953, 0.8797, 0.6953, 0.8798, 0.6903, 0.8813, 0.6903, 0.9107, 0.6887, 0.9107, 0.6875, 0.9088, 0.6873, 0.8797, 0.7011, 0.8814, 0.7011, 0.8814, 0.7061, 0.8797, 0.7061, 0.8814, 0.7061, 0.8813, 0.7111, 0.89, 0.6887, 0.8878, 0.6884, 0.8881, 0.6873, 0.9088, 0.6873, 0.9107, 0.6875, 0.9127, 0.6873, 0.9127, 0.6873, 0.9145, 0.6865, 0.9161, 0.6853, 0.9161, 0.6853, 0.9173, 0.6838, 0.918, 0.6819, 0.918, 0.6819, 0.9183, 0.68, 0.918, 0.678, 0.918, 0.678, 0.9173, 0.6762, 0.9161, 0.6747, 0.9161, 0.6747, 0.9145, 0.6735, 0.918, 0.678, 0.9145, 0.6735, 0.9127, 0.6727, 0.918, 0.678, 0.9127, 0.6727, 0.9107, 0.6724, 0.9088, 0.6727, 0.9088, 0.6727, 0.907, 0.6735, 0.9054, 0.6747, 0.9054, 0.6747, 0.9042, 0.6762, 0.9035, 0.6819, 0.9042, 0.6762, 0.9035, 0.678, 0.9035, 0.6819, 0.9035, 0.678, 0.9032, 0.68, 0.9035, 0.6819, 0.9035, 0.6819, 0.9042, 0.6838, 0.9054, 0.6853, 0.9054, 0.6853, 0.907, 0.6865, 0.9035, 0.6819, 0.907, 0.6865, 0.9088, 0.6873, 0.9035, 0.6819, 0.9088, 0.6873, 0.9127, 0.6873, 0.918, 0.678, 0.9127, 0.6873, 0.9161, 0.6853, 0.918, 0.678, 0.9161, 0.6853, 0.918, 0.6819, 0.918, 0.678, 0.9127, 0.6727, 0.9088, 0.6727, 0.918, 0.678, 0.9088, 0.6727, 0.9054, 0.6747, 0.918, 0.678, 0.9054, 0.6747, 0.9035, 0.6819, 0.918, 0.678])
me_cylinder.materials.append(mat_material_001)
me_cylinder.use_remesh_fix_poles = True
me_cylinder.use_remesh_preserve_attributes = False
me_cylinder.use_mirror_vertex_groups = False
me_cylinder.update()

# ---- objects
ob_rightbutton = bpy.data.objects.new('RightButton', me_cylinder)

# ---- transforms, parenting, visibility, modifiers, constraints
ob_rightbutton.location = (0.0, 0.0, 0.0)
ob_rightbutton.lineart.crease_threshold = 0.0

# ---- collection membership
col_collection.objects.link(ob_rightbutton)

# ---- scene / render settings (as saved in the file)
scene.frame_start = 1; scene.frame_end = 250; scene.frame_set(1)
scene.render.engine = 'BLENDER_EEVEE_NEXT'
scene.cycles.use_denoising = False
scene.cycles.samples = 128
scene.cycles.sampling_pattern = 'TABULATED_SOBOL'
scene.cycles.use_adaptive_sampling = False
scene.cycles.use_light_tree = False
scene.view_settings.view_transform = 'Filmic'
bpy.context.view_layer.update()

# ---- added for rendering (the .blend has no active camera and no usable light): camera, sun
cam_auto = bpy.data.cameras.new('AutoCamera')
cam_auto.lens = 50.0
cam_auto.sensor_width = 36.0
cam_auto.clip_end = 1000.0
ob_auto_camera = bpy.data.objects.new('AutoCamera', cam_auto)
scene.collection.objects.link(ob_auto_camera)
ob_auto_camera.location = (0.494655, -0.593587, 0.395724)
ob_auto_camera.rotation_euler = (1.09748, -7.21219e-08, 0.694738)
scene.camera = ob_auto_camera
light_auto_sun = bpy.data.lights.new('AutoSun', 'SUN')
light_auto_sun.energy = 3.0
light_auto_sun.angle = 0.0523599
ob_auto_sun = bpy.data.objects.new('AutoSun', light_auto_sun)
scene.collection.objects.link(ob_auto_sun)
ob_auto_sun.rotation_euler = (0.872665, 0.174533, 0.523599)
bpy.context.view_layer.update()
